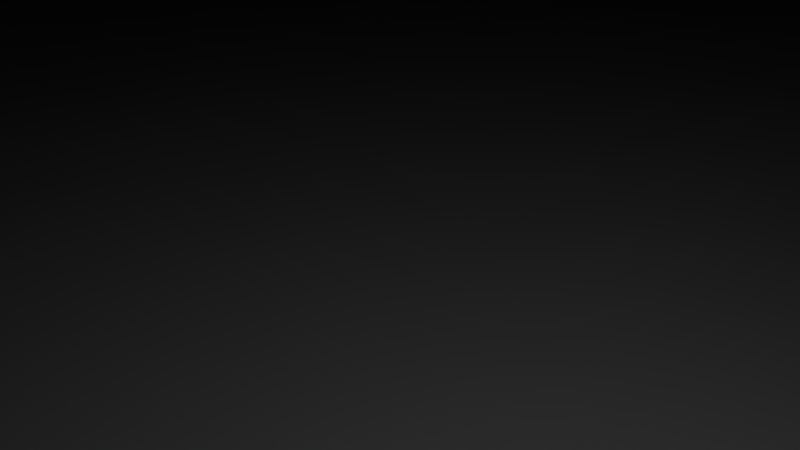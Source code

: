 # Source: ControlPanel.blend  (saved by Blender 2.79.0; exported with 4.5.12 LTS)
import bpy
from mathutils import Matrix  # noqa: F401  (used for matrix-valued properties, if any)

bpy.ops.wm.read_factory_settings(use_empty=True)
scene = bpy.context.scene
scene.name = 'Scene'

# ---- collections
col_collection_1 = bpy.data.collections.new('Collection 1'); scene.collection.children.link(col_collection_1)

# ---- world
world_world = bpy.data.worlds.new('World'); scene.world = world_world
world_world.color = (0.05088, 0.05088, 0.05088)
world_world.use_sun_shadow = False
world_world.sun_shadow_jitter_overblur = 0.0
world_world.cycles.sampling_method = 'MANUAL'

# ---- cameras
cam_camera = bpy.data.cameras.new('Camera')
cam_camera.clip_end = 100.0
cam_camera.lens = 35.0
cam_camera.sensor_width = 32.0
cam_camera.sensor_height = 18.0
cam_camera.ortho_scale = 7.314
cam_camera.dof.focus_distance = 0.0
cam_camera.dof.aperture_fstop = 128.0

# ---- lights
light_lamp = bpy.data.lights.new('Lamp', 'POINT')
light_lamp.transmission_factor = 0.0
light_lamp.cutoff_distance = 30.0
light_lamp.energy = 100.0
light_lamp.shadow_buffer_clip_start = 1.001
light_lamp.shadow_soft_size = 0.1
light_lamp.shadow_maximum_resolution = 0.006
light_lamp.use_absolute_resolution = True

# ---- meshes
me_cube_001 = bpy.data.meshes.new('Cube.001')
me_cube_001.from_pydata([(271.5, -6.34, 135.5), (271.5, 7.728, 135.5), (271.5, -6.34, -135.5), (271.5, 7.728, -135.5), (-271.5, -6.34, 135.5), (-271.5, 7.728, 135.5), (-271.5, -6.34, -135.5), (-271.5, 7.728, -135.5), (-203.6, -6.34, -135.5), (-135.8, -6.34, -135.5), (-67.87, -6.34, -135.5), (0.009458, -6.34, -135.5), (67.89, -6.34, -135.5), (135.8, -6.34, -135.5), (203.7, -6.34, -135.5), (203.7, 7.728, -135.5), (135.8, 7.728, -135.5), (67.89, 7.728, -135.5), (0.009458, 7.728, -135.5), (-67.87, 7.728, -135.5), (-135.8, 7.728, -135.5), (-203.6, 7.728, -135.5), (203.7, -6.34, 135.5), (135.8, -6.34, 135.5), (67.89, -6.34, 135.5), (0.009458, -6.34, 135.5), (-67.87, -6.34, 135.5), (-135.8, -6.34, 135.5), (-203.6, -6.34, 135.5), (-203.6, 7.728, 135.5), (-135.8, 7.728, 135.5), (-67.87, 7.728, 135.5), (0.009458, 7.728, 135.5), (67.89, 7.728, 135.5), (135.8, 7.728, 135.5), (203.7, 7.728, 135.5)], [], [(0, 2, 3, 1), (8, 6, 7, 21), (6, 4, 5, 7), (22, 0, 1, 35), (8, 28, 4, 6), (15, 35, 1, 3), (7, 5, 29, 21), (21, 29, 30, 20), (20, 30, 31, 19), (19, 31, 32, 18), (18, 32, 33, 17), (17, 33, 34, 16), (16, 34, 35, 15), (2, 0, 22, 14), (14, 22, 23, 13), (13, 23, 24, 12), (12, 24, 25, 11), (11, 25, 26, 10), (10, 26, 27, 9), (9, 27, 28, 8), (4, 28, 29, 5), (28, 27, 30, 29), (27, 26, 31, 30), (26, 25, 32, 31), (25, 24, 33, 32), (24, 23, 34, 33), (23, 22, 35, 34), (2, 14, 15, 3), (14, 13, 16, 15), (13, 12, 17, 16), (12, 11, 18, 17), (11, 10, 19, 18), (10, 9, 20, 19), (9, 8, 21, 20)])
me_cube_001.use_remesh_preserve_volume = False
me_cube_001.use_remesh_preserve_attributes = False
me_cube_001.use_mirror_vertex_groups = False
me_cube_001.update()

# ---- objects
ob_empty = bpy.data.objects.new('Empty', None)
ob_cube = bpy.data.objects.new('Cube', me_cube_001)
ob_lamp = bpy.data.objects.new('Lamp', light_lamp)
ob_camera = bpy.data.objects.new('Camera', cam_camera)

# ---- transforms, parenting, visibility, modifiers, constraints
ob_empty.location = (0.0, 4.668, 0.0)
ob_empty.empty_image_offset = (0.0, 0.0)
ob_empty.lineart.crease_threshold = 0.0
ob_cube.location = (0.0, 0.0, 0.0)
ob_cube.rotation_euler = (1.571, 0.0, 0.0)
ob_cube.lineart.crease_threshold = 0.0
_m = ob_cube.modifiers.new('SimpleDeform', 'SIMPLE_DEFORM')
_m.deform_method = 'BEND'
_m.deform_axis = 'Z'
_m.origin = ob_empty
_m.factor = 0.5236
_m.angle = 0.5236
ob_lamp.location = (4.076, 1.005, 5.904)
ob_lamp.rotation_euler = (0.6503, 0.05522, 1.866)
ob_lamp.lock_rotations_4d = False
ob_lamp.empty_display_type = 'ARROWS'
ob_lamp.color = (0.0, 0.0, 0.0, 0.0)
ob_lamp.lineart.crease_threshold = 0.0
ob_camera.location = (7.481, -6.508, 5.344)
ob_camera.rotation_euler = (1.109, 0.0, 0.8149)
ob_camera.lock_rotations_4d = False
ob_camera.empty_display_type = 'ARROWS'
ob_camera.color = (0.0, 0.0, 0.0, 0.0)
ob_camera.display_type = 'WIRE'
ob_camera.lineart.crease_threshold = 0.0

# ---- collection membership
col_collection_1.objects.link(ob_empty)
col_collection_1.objects.link(ob_cube)
col_collection_1.objects.link(ob_lamp)
col_collection_1.objects.link(ob_camera)

# ---- scene / render settings (as saved in the file)
scene.camera = ob_camera
scene.frame_start = 1; scene.frame_end = 250; scene.frame_set(1)
scene.render.engine = 'BLENDER_EEVEE_NEXT'
scene.render.resolution_percentage = 50
scene.render.dither_intensity = 0.0
scene.cycles.use_denoising = False
scene.cycles.samples = 128
scene.cycles.sampling_pattern = 'TABULATED_SOBOL'
scene.cycles.use_adaptive_sampling = False
scene.cycles.use_light_tree = False
scene.cycles.blur_glossy = 0.0
scene.cycles.sample_clamp_indirect = 0.0
scene.view_settings.view_transform = 'Standard'
bpy.context.view_layer.update()
